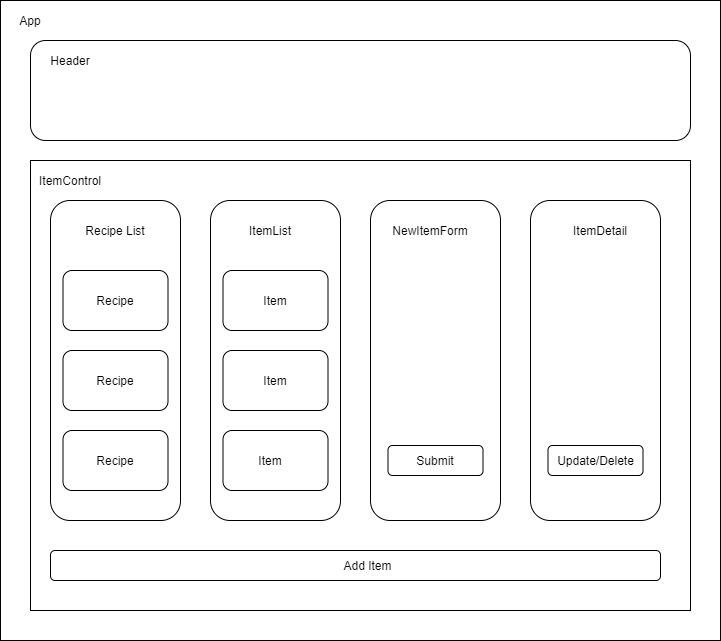

The diagram above was exported from draw.io. Its source (the exported page's mxGraphModel, read from the mxfile embedded in the PNG):
<mxGraphModel dx="782" dy="437" grid="1" gridSize="10" guides="1" tooltips="1" connect="1" arrows="1" fold="1" page="1" pageScale="1" pageWidth="850" pageHeight="1100" math="0" shadow="0">
  <root>
    <mxCell id="0" />
    <mxCell id="1" parent="0" />
    <mxCell id="LAwZPCVPh36AnYlw8ahr-1" value="" style="rounded=0;whiteSpace=wrap;html=1;" vertex="1" parent="1">
      <mxGeometry x="40" y="40" width="720" height="640" as="geometry" />
    </mxCell>
    <mxCell id="LAwZPCVPh36AnYlw8ahr-2" value="App" style="text;html=1;strokeColor=none;fillColor=none;align=center;verticalAlign=middle;whiteSpace=wrap;rounded=0;" vertex="1" parent="1">
      <mxGeometry x="50" y="50" width="40" height="20" as="geometry" />
    </mxCell>
    <mxCell id="LAwZPCVPh36AnYlw8ahr-3" value="" style="rounded=1;whiteSpace=wrap;html=1;" vertex="1" parent="1">
      <mxGeometry x="70" y="80" width="660" height="100" as="geometry" />
    </mxCell>
    <mxCell id="LAwZPCVPh36AnYlw8ahr-4" value="Header" style="text;html=1;strokeColor=none;fillColor=none;align=center;verticalAlign=middle;whiteSpace=wrap;rounded=0;" vertex="1" parent="1">
      <mxGeometry x="90" y="90" width="40" height="20" as="geometry" />
    </mxCell>
    <mxCell id="LAwZPCVPh36AnYlw8ahr-11" value="" style="rounded=0;whiteSpace=wrap;html=1;" vertex="1" parent="1">
      <mxGeometry x="70" y="200" width="660" height="450" as="geometry" />
    </mxCell>
    <mxCell id="LAwZPCVPh36AnYlw8ahr-12" value="ItemControl" style="text;html=1;strokeColor=none;fillColor=none;align=center;verticalAlign=middle;whiteSpace=wrap;rounded=0;" vertex="1" parent="1">
      <mxGeometry x="90" y="210" width="40" height="20" as="geometry" />
    </mxCell>
    <mxCell id="LAwZPCVPh36AnYlw8ahr-13" value="" style="rounded=1;whiteSpace=wrap;html=1;" vertex="1" parent="1">
      <mxGeometry x="90" y="590" width="610" height="30" as="geometry" />
    </mxCell>
    <mxCell id="LAwZPCVPh36AnYlw8ahr-14" value="Add Item" style="text;html=1;strokeColor=none;fillColor=none;align=center;verticalAlign=middle;whiteSpace=wrap;rounded=0;" vertex="1" parent="1">
      <mxGeometry x="375" y="595" width="65" height="20" as="geometry" />
    </mxCell>
    <mxCell id="LAwZPCVPh36AnYlw8ahr-15" value="" style="rounded=1;whiteSpace=wrap;html=1;" vertex="1" parent="1">
      <mxGeometry x="90" y="240" width="130" height="320" as="geometry" />
    </mxCell>
    <mxCell id="LAwZPCVPh36AnYlw8ahr-16" value="" style="rounded=1;whiteSpace=wrap;html=1;" vertex="1" parent="1">
      <mxGeometry x="250" y="240" width="130" height="320" as="geometry" />
    </mxCell>
    <mxCell id="LAwZPCVPh36AnYlw8ahr-17" value="" style="rounded=1;whiteSpace=wrap;html=1;" vertex="1" parent="1">
      <mxGeometry x="410" y="240" width="130" height="320" as="geometry" />
    </mxCell>
    <mxCell id="LAwZPCVPh36AnYlw8ahr-18" value="" style="rounded=1;whiteSpace=wrap;html=1;" vertex="1" parent="1">
      <mxGeometry x="570" y="240" width="130" height="320" as="geometry" />
    </mxCell>
    <mxCell id="LAwZPCVPh36AnYlw8ahr-19" value="Recipe List" style="text;html=1;strokeColor=none;fillColor=none;align=center;verticalAlign=middle;whiteSpace=wrap;rounded=0;" vertex="1" parent="1">
      <mxGeometry x="115" y="260" width="80" height="20" as="geometry" />
    </mxCell>
    <mxCell id="LAwZPCVPh36AnYlw8ahr-20" value="ItemList" style="text;html=1;strokeColor=none;fillColor=none;align=center;verticalAlign=middle;whiteSpace=wrap;rounded=0;" vertex="1" parent="1">
      <mxGeometry x="270" y="260" width="80" height="20" as="geometry" />
    </mxCell>
    <mxCell id="LAwZPCVPh36AnYlw8ahr-21" value="NewItemForm" style="text;html=1;strokeColor=none;fillColor=none;align=center;verticalAlign=middle;whiteSpace=wrap;rounded=0;" vertex="1" parent="1">
      <mxGeometry x="430" y="260" width="80" height="20" as="geometry" />
    </mxCell>
    <mxCell id="LAwZPCVPh36AnYlw8ahr-22" value="ItemDetail" style="text;html=1;strokeColor=none;fillColor=none;align=center;verticalAlign=middle;whiteSpace=wrap;rounded=0;" vertex="1" parent="1">
      <mxGeometry x="600" y="260" width="80" height="20" as="geometry" />
    </mxCell>
    <mxCell id="LAwZPCVPh36AnYlw8ahr-23" value="" style="rounded=1;whiteSpace=wrap;html=1;" vertex="1" parent="1">
      <mxGeometry x="102.5" y="310" width="105" height="60" as="geometry" />
    </mxCell>
    <mxCell id="LAwZPCVPh36AnYlw8ahr-24" value="" style="rounded=1;whiteSpace=wrap;html=1;" vertex="1" parent="1">
      <mxGeometry x="102.5" y="390" width="105" height="60" as="geometry" />
    </mxCell>
    <mxCell id="LAwZPCVPh36AnYlw8ahr-25" value="" style="rounded=1;whiteSpace=wrap;html=1;" vertex="1" parent="1">
      <mxGeometry x="102.5" y="470" width="105" height="60" as="geometry" />
    </mxCell>
    <mxCell id="LAwZPCVPh36AnYlw8ahr-26" value="" style="rounded=1;whiteSpace=wrap;html=1;" vertex="1" parent="1">
      <mxGeometry x="262.5" y="310" width="105" height="60" as="geometry" />
    </mxCell>
    <mxCell id="LAwZPCVPh36AnYlw8ahr-27" value="" style="rounded=1;whiteSpace=wrap;html=1;" vertex="1" parent="1">
      <mxGeometry x="262.5" y="390" width="105" height="60" as="geometry" />
    </mxCell>
    <mxCell id="LAwZPCVPh36AnYlw8ahr-28" value="" style="rounded=1;whiteSpace=wrap;html=1;" vertex="1" parent="1">
      <mxGeometry x="262.5" y="470" width="105" height="60" as="geometry" />
    </mxCell>
    <mxCell id="LAwZPCVPh36AnYlw8ahr-29" value="" style="rounded=1;whiteSpace=wrap;html=1;" vertex="1" parent="1">
      <mxGeometry x="427.5" y="485" width="95" height="30" as="geometry" />
    </mxCell>
    <mxCell id="LAwZPCVPh36AnYlw8ahr-30" value="" style="rounded=1;whiteSpace=wrap;html=1;" vertex="1" parent="1">
      <mxGeometry x="587.5" y="485" width="95" height="30" as="geometry" />
    </mxCell>
    <mxCell id="LAwZPCVPh36AnYlw8ahr-31" value="Submit" style="text;html=1;strokeColor=none;fillColor=none;align=center;verticalAlign=middle;whiteSpace=wrap;rounded=0;" vertex="1" parent="1">
      <mxGeometry x="455" y="490" width="40" height="20" as="geometry" />
    </mxCell>
    <mxCell id="LAwZPCVPh36AnYlw8ahr-32" value="Update/Delete" style="text;html=1;strokeColor=none;fillColor=none;align=center;verticalAlign=middle;whiteSpace=wrap;rounded=0;" vertex="1" parent="1">
      <mxGeometry x="597.5" y="490" width="75" height="20" as="geometry" />
    </mxCell>
    <mxCell id="LAwZPCVPh36AnYlw8ahr-33" value="Recipe" style="text;html=1;strokeColor=none;fillColor=none;align=center;verticalAlign=middle;whiteSpace=wrap;rounded=0;" vertex="1" parent="1">
      <mxGeometry x="135" y="330" width="40" height="20" as="geometry" />
    </mxCell>
    <mxCell id="LAwZPCVPh36AnYlw8ahr-34" value="Recipe" style="text;html=1;strokeColor=none;fillColor=none;align=center;verticalAlign=middle;whiteSpace=wrap;rounded=0;" vertex="1" parent="1">
      <mxGeometry x="135" y="410" width="40" height="20" as="geometry" />
    </mxCell>
    <mxCell id="LAwZPCVPh36AnYlw8ahr-35" value="Recipe" style="text;html=1;strokeColor=none;fillColor=none;align=center;verticalAlign=middle;whiteSpace=wrap;rounded=0;" vertex="1" parent="1">
      <mxGeometry x="135" y="490" width="40" height="20" as="geometry" />
    </mxCell>
    <mxCell id="LAwZPCVPh36AnYlw8ahr-36" value="Item" style="text;html=1;strokeColor=none;fillColor=none;align=center;verticalAlign=middle;whiteSpace=wrap;rounded=0;" vertex="1" parent="1">
      <mxGeometry x="295" y="330" width="40" height="20" as="geometry" />
    </mxCell>
    <mxCell id="LAwZPCVPh36AnYlw8ahr-37" value="Item" style="text;html=1;strokeColor=none;fillColor=none;align=center;verticalAlign=middle;whiteSpace=wrap;rounded=0;" vertex="1" parent="1">
      <mxGeometry x="295" y="410" width="40" height="20" as="geometry" />
    </mxCell>
    <mxCell id="LAwZPCVPh36AnYlw8ahr-38" value="Item" style="text;html=1;strokeColor=none;fillColor=none;align=center;verticalAlign=middle;whiteSpace=wrap;rounded=0;" vertex="1" parent="1">
      <mxGeometry x="290" y="490" width="40" height="20" as="geometry" />
    </mxCell>
  </root>
</mxGraphModel>